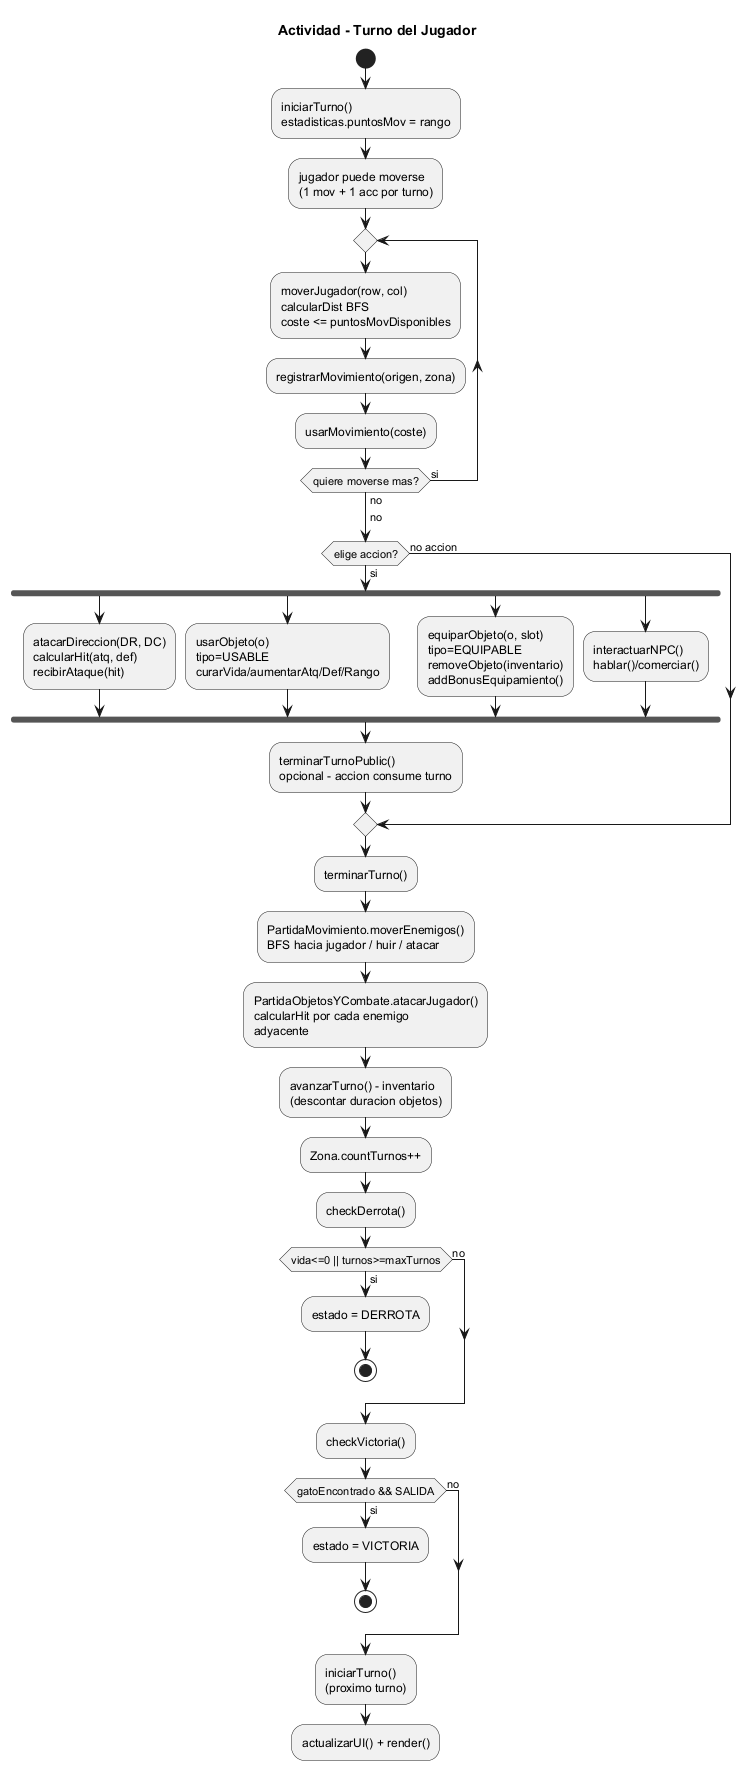

The diagram above was rendered by PlantUML. Its source (embedded in the PNG):
@startuml
'https://plantuml.com/activity-diagram

title Actividad - Turno del Jugador

start
:iniciarTurno()\nestadisticas.puntosMov = rango;
:jugador puede moverse\n(1 mov + 1 acc por turno);

repeat
  :moverJugador(row, col)\ncalcularDist BFS\ncoste <= puntosMovDisponibles;
  :registrarMovimiento(origen, zona);
  :usarMovimiento(coste);
repeat while (quiere moverse mas?) is (si) not (no)
->no;

if (elige accion?) then (si)
  fork
    :atacarDireccion(DR, DC)\ncalcularHit(atq, def)\nrecibirAtaque(hit);
  fork again
    :usarObjeto(o)\ntipo=USABLE\ncurarVida/aumentarAtq/Def/Rango;
  fork again
    :equiparObjeto(o, slot)\ntipo=EQUIPABLE\nremoveObjeto(inventario)\naddBonusEquipamiento();
  fork again
    :interactuarNPC()\nhablar()/comerciar();
  end fork
  :terminarTurnoPublic()\nopcional - accion consume turno;
else (no accion)
endif

:terminarTurno();
:PartidaMovimiento.moverEnemigos()\nBFS hacia jugador / huir / atacar;
:PartidaObjetosYCombate.atacarJugador()\ncalcularHit por cada enemigo\nadyacente;
:avanzarTurno() - inventario\n(descontar duracion objetos);
:Zona.countTurnos++;
:checkDerrota();
if (vida<=0 || turnos>=maxTurnos) then (si)
  :estado = DERROTA;
  stop
else (no)
endif
:checkVictoria();
if (gatoEncontrado && SALIDA) then (si)
  :estado = VICTORIA;
  stop
else (no)
endif
:iniciarTurno()\n(proximo turno);
:actualizarUI() + render();
@enduml